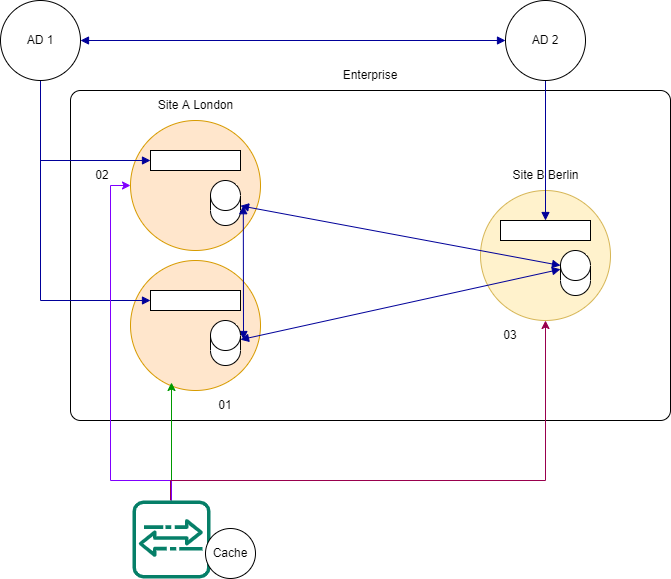

The diagram above was exported from draw.io. Its source (the exported page's mxGraphModel, read from the mxfile embedded in the PNG):
<mxGraphModel dx="1038" dy="556" grid="1" gridSize="10" guides="1" tooltips="1" connect="1" arrows="1" fold="1" page="1" pageScale="1" pageWidth="850" pageHeight="1100" math="0" shadow="0">
  <root>
    <mxCell id="0" />
    <mxCell id="1" parent="0" />
    <mxCell id="gtFiDtbWGMIvmtO7n5iT-1" value="" style="rounded=1;whiteSpace=wrap;html=1;absoluteArcSize=1;" vertex="1" parent="1">
      <mxGeometry x="130" y="190" width="600" height="330" as="geometry" />
    </mxCell>
    <mxCell id="gtFiDtbWGMIvmtO7n5iT-2" value="" style="ellipse;whiteSpace=wrap;html=1;aspect=fixed;fillColor=#ffe6cc;strokeColor=#d79b00;" vertex="1" parent="1">
      <mxGeometry x="190" y="220" width="130" height="130" as="geometry" />
    </mxCell>
    <mxCell id="gtFiDtbWGMIvmtO7n5iT-3" value="" style="ellipse;whiteSpace=wrap;html=1;aspect=fixed;fillColor=#ffe6cc;strokeColor=#d79b00;" vertex="1" parent="1">
      <mxGeometry x="190" y="360" width="130" height="130" as="geometry" />
    </mxCell>
    <mxCell id="gtFiDtbWGMIvmtO7n5iT-4" value="" style="ellipse;whiteSpace=wrap;html=1;aspect=fixed;fillColor=#fff2cc;strokeColor=#d6b656;" vertex="1" parent="1">
      <mxGeometry x="540" y="290" width="130" height="130" as="geometry" />
    </mxCell>
    <mxCell id="gtFiDtbWGMIvmtO7n5iT-5" value="Site A London" style="text;html=1;strokeColor=none;fillColor=none;align=center;verticalAlign=middle;whiteSpace=wrap;rounded=0;" vertex="1" parent="1">
      <mxGeometry x="212.5" y="190" width="85" height="30" as="geometry" />
    </mxCell>
    <mxCell id="gtFiDtbWGMIvmtO7n5iT-6" value="Site B Berlin" style="text;html=1;strokeColor=none;fillColor=none;align=center;verticalAlign=middle;whiteSpace=wrap;rounded=0;" vertex="1" parent="1">
      <mxGeometry x="562.5" y="260" width="85" height="30" as="geometry" />
    </mxCell>
    <mxCell id="gtFiDtbWGMIvmtO7n5iT-7" value="Enterprise" style="text;html=1;strokeColor=none;fillColor=none;align=center;verticalAlign=middle;whiteSpace=wrap;rounded=0;" vertex="1" parent="1">
      <mxGeometry x="400" y="160" width="60" height="30" as="geometry" />
    </mxCell>
    <mxCell id="gtFiDtbWGMIvmtO7n5iT-23" style="edgeStyle=orthogonalEdgeStyle;rounded=0;orthogonalLoop=1;jettySize=auto;html=1;strokeColor=#000099;endArrow=none;endFill=0;startArrow=block;startFill=1;" edge="1" parent="1" source="gtFiDtbWGMIvmtO7n5iT-8" target="gtFiDtbWGMIvmtO7n5iT-22">
      <mxGeometry relative="1" as="geometry" />
    </mxCell>
    <mxCell id="gtFiDtbWGMIvmtO7n5iT-8" value="" style="rounded=0;whiteSpace=wrap;html=1;" vertex="1" parent="1">
      <mxGeometry x="210" y="250" width="90" height="20" as="geometry" />
    </mxCell>
    <mxCell id="gtFiDtbWGMIvmtO7n5iT-24" style="edgeStyle=orthogonalEdgeStyle;rounded=0;orthogonalLoop=1;jettySize=auto;html=1;entryX=0.5;entryY=1;entryDx=0;entryDy=0;strokeColor=#000099;endArrow=none;endFill=0;startArrow=block;startFill=1;" edge="1" parent="1" source="gtFiDtbWGMIvmtO7n5iT-9" target="gtFiDtbWGMIvmtO7n5iT-22">
      <mxGeometry relative="1" as="geometry" />
    </mxCell>
    <mxCell id="gtFiDtbWGMIvmtO7n5iT-9" value="" style="rounded=0;whiteSpace=wrap;html=1;" vertex="1" parent="1">
      <mxGeometry x="210" y="390" width="90" height="20" as="geometry" />
    </mxCell>
    <mxCell id="gtFiDtbWGMIvmtO7n5iT-28" style="edgeStyle=orthogonalEdgeStyle;rounded=0;orthogonalLoop=1;jettySize=auto;html=1;entryX=0.5;entryY=1;entryDx=0;entryDy=0;startArrow=block;startFill=1;endArrow=none;endFill=0;strokeColor=#000099;" edge="1" parent="1" source="gtFiDtbWGMIvmtO7n5iT-10" target="gtFiDtbWGMIvmtO7n5iT-26">
      <mxGeometry relative="1" as="geometry" />
    </mxCell>
    <mxCell id="gtFiDtbWGMIvmtO7n5iT-10" value="" style="rounded=0;whiteSpace=wrap;html=1;" vertex="1" parent="1">
      <mxGeometry x="560" y="320" width="90" height="20" as="geometry" />
    </mxCell>
    <mxCell id="gtFiDtbWGMIvmtO7n5iT-29" style="rounded=0;orthogonalLoop=1;jettySize=auto;html=1;startArrow=block;startFill=1;endArrow=block;endFill=1;strokeColor=#000099;entryX=0;entryY=0;entryDx=0;entryDy=15;entryPerimeter=0;" edge="1" parent="1" source="gtFiDtbWGMIvmtO7n5iT-11" target="gtFiDtbWGMIvmtO7n5iT-12">
      <mxGeometry relative="1" as="geometry">
        <mxPoint x="618" y="376.3999938964844" as="targetPoint" />
      </mxGeometry>
    </mxCell>
    <mxCell id="gtFiDtbWGMIvmtO7n5iT-11" value="" style="shape=cylinder3;whiteSpace=wrap;html=1;boundedLbl=1;backgroundOutline=1;size=15;" vertex="1" parent="1">
      <mxGeometry x="270" y="280" width="30" height="45" as="geometry" />
    </mxCell>
    <mxCell id="gtFiDtbWGMIvmtO7n5iT-12" value="" style="shape=cylinder3;whiteSpace=wrap;html=1;boundedLbl=1;backgroundOutline=1;size=15;" vertex="1" parent="1">
      <mxGeometry x="620" y="350" width="30" height="45" as="geometry" />
    </mxCell>
    <mxCell id="gtFiDtbWGMIvmtO7n5iT-30" style="edgeStyle=none;rounded=0;orthogonalLoop=1;jettySize=auto;html=1;entryX=0;entryY=0;entryDx=0;entryDy=18.75;entryPerimeter=0;startArrow=block;startFill=1;endArrow=block;endFill=1;strokeColor=#000099;" edge="1" parent="1" source="gtFiDtbWGMIvmtO7n5iT-13" target="gtFiDtbWGMIvmtO7n5iT-12">
      <mxGeometry relative="1" as="geometry" />
    </mxCell>
    <mxCell id="gtFiDtbWGMIvmtO7n5iT-31" style="edgeStyle=none;rounded=0;orthogonalLoop=1;jettySize=auto;html=1;startArrow=block;startFill=1;endArrow=block;endFill=1;strokeColor=#000099;" edge="1" parent="1">
      <mxGeometry relative="1" as="geometry">
        <mxPoint x="302.79998779296875" y="305.20001220703125" as="targetPoint" />
        <mxPoint x="303" y="439" as="sourcePoint" />
      </mxGeometry>
    </mxCell>
    <mxCell id="gtFiDtbWGMIvmtO7n5iT-13" value="" style="shape=cylinder3;whiteSpace=wrap;html=1;boundedLbl=1;backgroundOutline=1;size=15;" vertex="1" parent="1">
      <mxGeometry x="270" y="420" width="30" height="45" as="geometry" />
    </mxCell>
    <mxCell id="gtFiDtbWGMIvmtO7n5iT-15" style="edgeStyle=orthogonalEdgeStyle;rounded=0;orthogonalLoop=1;jettySize=auto;html=1;fillColor=#d5e8d4;strokeColor=#009900;" edge="1" parent="1" source="gtFiDtbWGMIvmtO7n5iT-14">
      <mxGeometry relative="1" as="geometry">
        <mxPoint x="231" y="482" as="targetPoint" />
      </mxGeometry>
    </mxCell>
    <mxCell id="gtFiDtbWGMIvmtO7n5iT-16" style="edgeStyle=orthogonalEdgeStyle;rounded=0;orthogonalLoop=1;jettySize=auto;html=1;entryX=0;entryY=0.5;entryDx=0;entryDy=0;strokeColor=#7F00FF;" edge="1" parent="1" target="gtFiDtbWGMIvmtO7n5iT-2">
      <mxGeometry relative="1" as="geometry">
        <mxPoint x="231" y="600" as="sourcePoint" />
        <Array as="points">
          <mxPoint x="231" y="580" />
          <mxPoint x="170" y="580" />
          <mxPoint x="170" y="285" />
        </Array>
      </mxGeometry>
    </mxCell>
    <mxCell id="gtFiDtbWGMIvmtO7n5iT-17" style="edgeStyle=orthogonalEdgeStyle;rounded=0;orthogonalLoop=1;jettySize=auto;html=1;entryX=0.5;entryY=1;entryDx=0;entryDy=0;strokeColor=#99004D;" edge="1" parent="1" target="gtFiDtbWGMIvmtO7n5iT-4">
      <mxGeometry relative="1" as="geometry">
        <mxPoint x="230" y="600" as="sourcePoint" />
        <Array as="points">
          <mxPoint x="230" y="580" />
          <mxPoint x="605" y="580" />
        </Array>
      </mxGeometry>
    </mxCell>
    <mxCell id="gtFiDtbWGMIvmtO7n5iT-14" value="" style="sketch=0;outlineConnect=0;fontColor=#232F3E;gradientColor=none;fillColor=#067F68;strokeColor=none;dashed=0;verticalLabelPosition=bottom;verticalAlign=top;align=center;html=1;fontSize=12;fontStyle=0;aspect=fixed;shape=mxgraph.aws4.agent2;" vertex="1" parent="1">
      <mxGeometry x="192" y="600" width="78" height="78" as="geometry" />
    </mxCell>
    <mxCell id="gtFiDtbWGMIvmtO7n5iT-18" value="01" style="text;html=1;strokeColor=none;fillColor=none;align=center;verticalAlign=middle;whiteSpace=wrap;rounded=0;" vertex="1" parent="1">
      <mxGeometry x="255" y="490" width="60" height="30" as="geometry" />
    </mxCell>
    <mxCell id="gtFiDtbWGMIvmtO7n5iT-19" value="02" style="text;html=1;strokeColor=none;fillColor=none;align=center;verticalAlign=middle;whiteSpace=wrap;rounded=0;" vertex="1" parent="1">
      <mxGeometry x="132" y="260" width="60" height="30" as="geometry" />
    </mxCell>
    <mxCell id="gtFiDtbWGMIvmtO7n5iT-20" value="03" style="text;html=1;strokeColor=none;fillColor=none;align=center;verticalAlign=middle;whiteSpace=wrap;rounded=0;" vertex="1" parent="1">
      <mxGeometry x="540" y="420" width="60" height="30" as="geometry" />
    </mxCell>
    <mxCell id="gtFiDtbWGMIvmtO7n5iT-21" value="Cache" style="ellipse;whiteSpace=wrap;html=1;aspect=fixed;" vertex="1" parent="1">
      <mxGeometry x="265" y="628" width="50" height="50" as="geometry" />
    </mxCell>
    <mxCell id="gtFiDtbWGMIvmtO7n5iT-27" style="edgeStyle=orthogonalEdgeStyle;rounded=0;orthogonalLoop=1;jettySize=auto;html=1;entryX=0;entryY=0.5;entryDx=0;entryDy=0;strokeColor=#000099;endArrow=block;endFill=1;startArrow=block;startFill=1;" edge="1" parent="1" source="gtFiDtbWGMIvmtO7n5iT-22" target="gtFiDtbWGMIvmtO7n5iT-26">
      <mxGeometry relative="1" as="geometry" />
    </mxCell>
    <mxCell id="gtFiDtbWGMIvmtO7n5iT-22" value="AD 1" style="ellipse;whiteSpace=wrap;html=1;aspect=fixed;" vertex="1" parent="1">
      <mxGeometry x="60" y="100" width="80" height="80" as="geometry" />
    </mxCell>
    <mxCell id="gtFiDtbWGMIvmtO7n5iT-26" value="AD 2" style="ellipse;whiteSpace=wrap;html=1;aspect=fixed;" vertex="1" parent="1">
      <mxGeometry x="565" y="100" width="80" height="80" as="geometry" />
    </mxCell>
  </root>
</mxGraphModel>